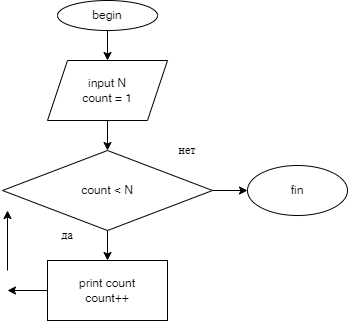

The diagram above was exported from draw.io. Its source (the exported page's mxGraphModel, read from the mxfile embedded in the PNG):
<mxGraphModel dx="558" dy="478" grid="1" gridSize="10" guides="1" tooltips="1" connect="1" arrows="1" fold="1" page="1" pageScale="1" pageWidth="827" pageHeight="1169" math="0" shadow="0">
  <root>
    <mxCell id="0" />
    <mxCell id="1" parent="0" />
    <mxCell id="4" style="edgeStyle=none;html=1;entryX=0.5;entryY=0;entryDx=0;entryDy=0;" edge="1" parent="1" source="2" target="3">
      <mxGeometry relative="1" as="geometry" />
    </mxCell>
    <mxCell id="2" value="begin" style="ellipse;whiteSpace=wrap;html=1;" vertex="1" parent="1">
      <mxGeometry x="210" y="10" width="100" height="30" as="geometry" />
    </mxCell>
    <mxCell id="6" value="" style="edgeStyle=none;html=1;" edge="1" parent="1" source="3" target="5">
      <mxGeometry relative="1" as="geometry" />
    </mxCell>
    <mxCell id="3" value="input N&lt;br&gt;count = 1" style="shape=parallelogram;perimeter=parallelogramPerimeter;whiteSpace=wrap;html=1;fixedSize=1;" vertex="1" parent="1">
      <mxGeometry x="200" y="70" width="120" height="60" as="geometry" />
    </mxCell>
    <mxCell id="8" value="" style="edgeStyle=none;html=1;" edge="1" parent="1" source="5" target="7">
      <mxGeometry relative="1" as="geometry" />
    </mxCell>
    <mxCell id="15" value="" style="edgeStyle=none;html=1;" edge="1" parent="1" source="5" target="14">
      <mxGeometry relative="1" as="geometry" />
    </mxCell>
    <mxCell id="5" value="count &amp;lt; N" style="rhombus;whiteSpace=wrap;html=1;" vertex="1" parent="1">
      <mxGeometry x="155" y="160" width="210" height="80" as="geometry" />
    </mxCell>
    <mxCell id="11" style="edgeStyle=none;html=1;" edge="1" parent="1" source="7">
      <mxGeometry relative="1" as="geometry">
        <mxPoint x="160" y="300" as="targetPoint" />
      </mxGeometry>
    </mxCell>
    <mxCell id="7" value="print count&lt;br&gt;count++" style="whiteSpace=wrap;html=1;" vertex="1" parent="1">
      <mxGeometry x="200" y="270" width="120" height="60" as="geometry" />
    </mxCell>
    <mxCell id="12" value="" style="endArrow=classic;html=1;" edge="1" parent="1">
      <mxGeometry width="50" height="50" relative="1" as="geometry">
        <mxPoint x="160" y="280" as="sourcePoint" />
        <mxPoint x="160" y="220" as="targetPoint" />
      </mxGeometry>
    </mxCell>
    <mxCell id="13" value="да" style="text;html=1;strokeColor=none;fillColor=none;align=center;verticalAlign=middle;whiteSpace=wrap;rounded=0;" vertex="1" parent="1">
      <mxGeometry x="190" y="230" width="60" height="30" as="geometry" />
    </mxCell>
    <mxCell id="14" value="fin" style="ellipse;whiteSpace=wrap;html=1;" vertex="1" parent="1">
      <mxGeometry x="400" y="175" width="100" height="50" as="geometry" />
    </mxCell>
    <mxCell id="16" value="нет" style="text;html=1;strokeColor=none;fillColor=none;align=center;verticalAlign=middle;whiteSpace=wrap;rounded=0;" vertex="1" parent="1">
      <mxGeometry x="310" y="145" width="60" height="30" as="geometry" />
    </mxCell>
  </root>
</mxGraphModel>